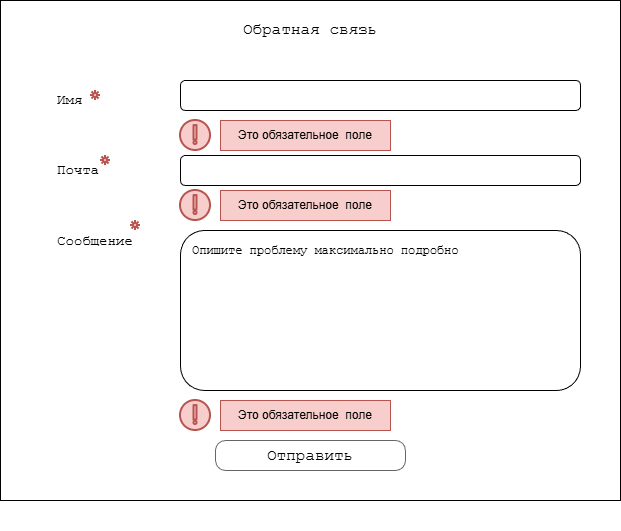

The diagram above was exported from draw.io. Its source (the exported page's mxGraphModel, read from the mxfile embedded in the PNG):
<mxGraphModel dx="578" dy="1774" grid="1" gridSize="10" guides="1" tooltips="1" connect="1" arrows="1" fold="1" page="1" pageScale="1" pageWidth="1100" pageHeight="850" background="#ffffff" math="0" shadow="0">
  <root>
    <mxCell id="0" />
    <mxCell id="1" parent="0" />
    <mxCell id="Hm8ILQbGysH5y7D9QgUs-33" parent="1" style="rounded=0;whiteSpace=wrap;html=1;" value="" vertex="1">
      <mxGeometry height="500" width="620" x="1540" y="-580" as="geometry" />
    </mxCell>
    <mxCell id="Hm8ILQbGysH5y7D9QgUs-34" parent="1" style="text;html=1;whiteSpace=wrap;strokeColor=none;fillColor=none;align=center;verticalAlign=middle;rounded=0;" value="&lt;font face=&quot;Courier New&quot; style=&quot;font-size: 16px;&quot;&gt;Обратная связь&lt;/font&gt;" vertex="1">
      <mxGeometry height="30" width="550" x="1575" y="-565" as="geometry" />
    </mxCell>
    <mxCell id="Hm8ILQbGysH5y7D9QgUs-35" parent="1" style="rounded=1;whiteSpace=wrap;html=1;" value="" vertex="1">
      <mxGeometry height="30" width="400" x="1720" y="-500" as="geometry" />
    </mxCell>
    <mxCell id="Hm8ILQbGysH5y7D9QgUs-36" parent="1" style="rounded=1;whiteSpace=wrap;html=1;" value="" vertex="1">
      <mxGeometry height="30" width="400" x="1720" y="-425" as="geometry" />
    </mxCell>
    <mxCell id="Hm8ILQbGysH5y7D9QgUs-37" parent="1" style="rounded=1;whiteSpace=wrap;html=1;" value="" vertex="1">
      <mxGeometry height="160" width="400" x="1720" y="-350" as="geometry" />
    </mxCell>
    <mxCell id="Hm8ILQbGysH5y7D9QgUs-38" parent="1" style="shape=table;startSize=0;container=1;collapsible=0;childLayout=tableLayout;fontSize=11;fillColor=none;strokeColor=none;" value="" vertex="1">
      <mxGeometry height="210" width="120" x="1590" y="-515" as="geometry" />
    </mxCell>
    <mxCell id="Hm8ILQbGysH5y7D9QgUs-39" parent="Hm8ILQbGysH5y7D9QgUs-38" style="shape=tableRow;horizontal=0;startSize=0;swimlaneHead=0;swimlaneBody=0;strokeColor=inherit;top=0;left=0;bottom=0;right=0;collapsible=0;dropTarget=0;fillColor=none;points=[[0,0.5],[1,0.5]];portConstraint=eastwest;fontSize=16;" value="" vertex="1">
      <mxGeometry height="69" width="120" as="geometry" />
    </mxCell>
    <mxCell id="Hm8ILQbGysH5y7D9QgUs-40" parent="Hm8ILQbGysH5y7D9QgUs-39" style="shape=partialRectangle;html=1;whiteSpace=wrap;connectable=0;strokeColor=inherit;overflow=hidden;fillColor=none;top=0;left=0;bottom=0;right=0;pointerEvents=1;fontSize=14;align=left;spacingLeft=5;fontFamily=Courier New;" value="Имя" vertex="1">
      <mxGeometry height="69" width="120" as="geometry">
        <mxRectangle height="69" width="120" as="alternateBounds" />
      </mxGeometry>
    </mxCell>
    <mxCell id="Hm8ILQbGysH5y7D9QgUs-41" parent="Hm8ILQbGysH5y7D9QgUs-38" style="shape=tableRow;horizontal=0;startSize=0;swimlaneHead=0;swimlaneBody=0;strokeColor=inherit;top=0;left=0;bottom=0;right=0;collapsible=0;dropTarget=0;fillColor=none;points=[[0,0.5],[1,0.5]];portConstraint=eastwest;fontSize=16;" value="" vertex="1">
      <mxGeometry height="72" width="120" y="69" as="geometry" />
    </mxCell>
    <mxCell id="Hm8ILQbGysH5y7D9QgUs-42" parent="Hm8ILQbGysH5y7D9QgUs-41" style="shape=partialRectangle;html=1;whiteSpace=wrap;connectable=0;strokeColor=inherit;overflow=hidden;fillColor=none;top=0;left=0;bottom=0;right=0;pointerEvents=1;fontSize=14;align=left;spacingLeft=5;fontFamily=Courier New;" value="Почта" vertex="1">
      <mxGeometry height="72" width="120" as="geometry">
        <mxRectangle height="72" width="120" as="alternateBounds" />
      </mxGeometry>
    </mxCell>
    <mxCell id="Hm8ILQbGysH5y7D9QgUs-43" parent="Hm8ILQbGysH5y7D9QgUs-38" style="shape=tableRow;horizontal=0;startSize=0;swimlaneHead=0;swimlaneBody=0;strokeColor=inherit;top=0;left=0;bottom=0;right=0;collapsible=0;dropTarget=0;fillColor=none;points=[[0,0.5],[1,0.5]];portConstraint=eastwest;fontSize=16;" value="" vertex="1">
      <mxGeometry height="69" width="120" y="141" as="geometry" />
    </mxCell>
    <mxCell id="Hm8ILQbGysH5y7D9QgUs-44" parent="Hm8ILQbGysH5y7D9QgUs-43" style="shape=partialRectangle;html=1;whiteSpace=wrap;connectable=0;strokeColor=inherit;overflow=hidden;fillColor=none;top=0;left=0;bottom=0;right=0;pointerEvents=1;fontSize=14;align=left;spacingLeft=5;fontFamily=Courier New;" value="Сообщение" vertex="1">
      <mxGeometry height="69" width="120" as="geometry">
        <mxRectangle height="69" width="120" as="alternateBounds" />
      </mxGeometry>
    </mxCell>
    <mxCell id="Hm8ILQbGysH5y7D9QgUs-45" parent="1" style="strokeWidth=1;shadow=0;dashed=0;align=center;html=1;shape=mxgraph.mockup.buttons.button;strokeColor=#666666;mainText=;buttonStyle=round;fontSize=17;fontStyle=0;fillColor=none;whiteSpace=wrap;rounded=0;labelBackgroundColor=none;" value="&lt;font face=&quot;Courier New&quot; style=&quot;font-size: 16px;&quot;&gt;Отправить&lt;/font&gt;" vertex="1">
      <mxGeometry height="30" width="190" x="1755" y="-140" as="geometry" />
    </mxCell>
    <mxCell id="Hm8ILQbGysH5y7D9QgUs-47" parent="1" style="text;html=1;whiteSpace=wrap;strokeColor=none;fillColor=none;align=left;verticalAlign=middle;rounded=0;" value="&lt;font face=&quot;Courier New&quot;&gt;Опишите проблему максимально подробно&lt;/font&gt;" vertex="1">
      <mxGeometry height="20" width="320" x="1730" y="-340" as="geometry" />
    </mxCell>
    <mxCell id="Hm8ILQbGysH5y7D9QgUs-49" parent="1" style="text;whiteSpace=wrap;html=1;" value="&amp;nbsp;" vertex="1">
      <mxGeometry height="40" width="40" x="2000" y="-90" as="geometry" />
    </mxCell>
    <mxCell id="Hm8ILQbGysH5y7D9QgUs-51" parent="1" style="html=1;verticalLabelPosition=bottom;align=center;labelBackgroundColor=#ffffff;verticalAlign=top;strokeWidth=2;strokeColor=#b85450;shadow=0;dashed=0;shape=mxgraph.ios7.icons.info;rotation=-180;fillColor=#f8cecc;" value="" vertex="1">
      <mxGeometry height="30" width="30" x="1720" y="-390" as="geometry" />
    </mxCell>
    <mxCell id="Hm8ILQbGysH5y7D9QgUs-52" parent="1" style="html=1;verticalLabelPosition=bottom;align=center;labelBackgroundColor=#ffffff;verticalAlign=top;strokeWidth=2;strokeColor=#b85450;shadow=0;dashed=0;shape=mxgraph.ios7.icons.info;rotation=-180;fillColor=#f8cecc;" value="" vertex="1">
      <mxGeometry height="30" width="30" x="1720" y="-460" as="geometry" />
    </mxCell>
    <mxCell id="Hm8ILQbGysH5y7D9QgUs-53" parent="1" style="text;html=1;whiteSpace=wrap;strokeColor=#b85450;fillColor=#f8cecc;align=center;verticalAlign=middle;rounded=0;" value="Это обязательное&amp;nbsp; поле" vertex="1">
      <mxGeometry height="30" width="170" x="1760" y="-460" as="geometry" />
    </mxCell>
    <mxCell id="Hm8ILQbGysH5y7D9QgUs-54" parent="1" style="text;html=1;whiteSpace=wrap;strokeColor=#b85450;fillColor=#f8cecc;align=center;verticalAlign=middle;rounded=0;" value="Это обязательное&amp;nbsp; поле" vertex="1">
      <mxGeometry height="30" width="170" x="1760" y="-390" as="geometry" />
    </mxCell>
    <mxCell id="Hm8ILQbGysH5y7D9QgUs-55" parent="1" style="html=1;verticalLabelPosition=bottom;align=center;labelBackgroundColor=#ffffff;verticalAlign=top;strokeWidth=2;strokeColor=#b85450;shadow=0;dashed=0;shape=mxgraph.ios7.icons.sun;pointerEvents=1;fillColor=#f8cecc;" value="" vertex="1">
      <mxGeometry height="10" width="10" x="1640" y="-425" as="geometry" />
    </mxCell>
    <mxCell id="Hm8ILQbGysH5y7D9QgUs-56" parent="1" style="html=1;verticalLabelPosition=bottom;align=center;labelBackgroundColor=#ffffff;verticalAlign=top;strokeWidth=2;strokeColor=#b85450;shadow=0;dashed=0;shape=mxgraph.ios7.icons.sun;pointerEvents=1;fillColor=#f8cecc;" value="" vertex="1">
      <mxGeometry height="10" width="10" x="1630" y="-490" as="geometry" />
    </mxCell>
    <mxCell id="Hm8ILQbGysH5y7D9QgUs-57" parent="1" style="html=1;verticalLabelPosition=bottom;align=center;labelBackgroundColor=#ffffff;verticalAlign=top;strokeWidth=2;strokeColor=#b85450;shadow=0;dashed=0;shape=mxgraph.ios7.icons.info;rotation=-180;fillColor=#f8cecc;" value="" vertex="1">
      <mxGeometry height="30" width="30" x="1720" y="-180" as="geometry" />
    </mxCell>
    <mxCell id="Hm8ILQbGysH5y7D9QgUs-58" parent="1" style="text;html=1;whiteSpace=wrap;strokeColor=#b85450;fillColor=#f8cecc;align=center;verticalAlign=middle;rounded=0;" value="Это обязательное&amp;nbsp; поле" vertex="1">
      <mxGeometry height="30" width="170" x="1760" y="-180" as="geometry" />
    </mxCell>
    <mxCell id="Hm8ILQbGysH5y7D9QgUs-59" parent="1" style="html=1;verticalLabelPosition=bottom;align=center;labelBackgroundColor=#ffffff;verticalAlign=top;strokeWidth=2;strokeColor=#b85450;shadow=0;dashed=0;shape=mxgraph.ios7.icons.sun;pointerEvents=1;fillColor=#f8cecc;" value="" vertex="1">
      <mxGeometry height="10" width="10" x="1670" y="-360" as="geometry" />
    </mxCell>
  </root>
</mxGraphModel>